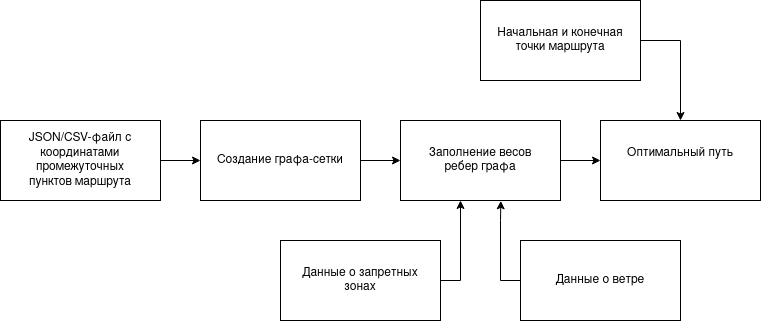

The diagram above was exported from draw.io. Its source (the exported page's mxGraphModel, read from the mxfile embedded in the PNG):
<mxGraphModel dx="5489" dy="539" grid="1" gridSize="10" guides="1" tooltips="1" connect="1" arrows="1" fold="1" page="1" pageScale="1" pageWidth="4681" pageHeight="3300" math="0" shadow="0">
  <root>
    <mxCell id="0" />
    <mxCell id="1" parent="0" />
    <mxCell id="_UdMj5OPQ-pEkkLdP-ag-11" style="edgeStyle=orthogonalEdgeStyle;rounded=0;orthogonalLoop=1;jettySize=auto;html=1;entryX=0;entryY=0.5;entryDx=0;entryDy=0;" edge="1" parent="1" source="_UdMj5OPQ-pEkkLdP-ag-1" target="_UdMj5OPQ-pEkkLdP-ag-10">
      <mxGeometry relative="1" as="geometry" />
    </mxCell>
    <mxCell id="_UdMj5OPQ-pEkkLdP-ag-1" value="&lt;div&gt;JSON/CSV-файл с &lt;br&gt;&lt;/div&gt;&lt;div&gt;координатами &lt;br&gt;&lt;/div&gt;&lt;div&gt;промежуточных&lt;/div&gt;&lt;div&gt;пунктов маршрута&lt;br&gt;&lt;/div&gt;" style="rounded=0;whiteSpace=wrap;html=1;" vertex="1" parent="1">
      <mxGeometry x="-40" y="160" width="160" height="80" as="geometry" />
    </mxCell>
    <mxCell id="_UdMj5OPQ-pEkkLdP-ag-9" style="edgeStyle=orthogonalEdgeStyle;rounded=0;orthogonalLoop=1;jettySize=auto;html=1;entryX=0;entryY=0.5;entryDx=0;entryDy=0;" edge="1" parent="1" source="_UdMj5OPQ-pEkkLdP-ag-2" target="_UdMj5OPQ-pEkkLdP-ag-3">
      <mxGeometry relative="1" as="geometry" />
    </mxCell>
    <mxCell id="_UdMj5OPQ-pEkkLdP-ag-2" value="&lt;div&gt;Заполнение весов &lt;br&gt;&lt;/div&gt;&lt;div&gt;ребер графа&lt;/div&gt;" style="rounded=0;whiteSpace=wrap;html=1;" vertex="1" parent="1">
      <mxGeometry x="360" y="160" width="160" height="80" as="geometry" />
    </mxCell>
    <mxCell id="_UdMj5OPQ-pEkkLdP-ag-3" value="&lt;div&gt;Оптимальный путь&lt;/div&gt;&lt;div&gt;&lt;br&gt;&lt;/div&gt;" style="rounded=0;whiteSpace=wrap;html=1;" vertex="1" parent="1">
      <mxGeometry x="560" y="160" width="160" height="80" as="geometry" />
    </mxCell>
    <mxCell id="_UdMj5OPQ-pEkkLdP-ag-7" style="edgeStyle=orthogonalEdgeStyle;rounded=0;orthogonalLoop=1;jettySize=auto;html=1;entryX=0.627;entryY=1.004;entryDx=0;entryDy=0;entryPerimeter=0;" edge="1" parent="1" source="_UdMj5OPQ-pEkkLdP-ag-4" target="_UdMj5OPQ-pEkkLdP-ag-2">
      <mxGeometry relative="1" as="geometry">
        <Array as="points">
          <mxPoint x="460" y="320" />
          <mxPoint x="460" y="260" />
        </Array>
      </mxGeometry>
    </mxCell>
    <mxCell id="_UdMj5OPQ-pEkkLdP-ag-4" value="Данные о ветре" style="rounded=0;whiteSpace=wrap;html=1;" vertex="1" parent="1">
      <mxGeometry x="480" y="280" width="160" height="80" as="geometry" />
    </mxCell>
    <mxCell id="_UdMj5OPQ-pEkkLdP-ag-6" style="edgeStyle=orthogonalEdgeStyle;rounded=0;orthogonalLoop=1;jettySize=auto;html=1;exitX=1;exitY=0.5;exitDx=0;exitDy=0;" edge="1" parent="1" source="_UdMj5OPQ-pEkkLdP-ag-5">
      <mxGeometry relative="1" as="geometry">
        <mxPoint x="420" y="240" as="targetPoint" />
        <Array as="points">
          <mxPoint x="420" y="320" />
          <mxPoint x="420" y="240" />
        </Array>
      </mxGeometry>
    </mxCell>
    <mxCell id="_UdMj5OPQ-pEkkLdP-ag-5" value="&lt;div&gt;Данные о запретных &lt;br&gt;&lt;/div&gt;&lt;div&gt;зонах&lt;br&gt;&lt;/div&gt;" style="rounded=0;whiteSpace=wrap;html=1;" vertex="1" parent="1">
      <mxGeometry x="240" y="280" width="160" height="80" as="geometry" />
    </mxCell>
    <mxCell id="_UdMj5OPQ-pEkkLdP-ag-13" style="edgeStyle=orthogonalEdgeStyle;rounded=0;orthogonalLoop=1;jettySize=auto;html=1;entryX=0;entryY=0.5;entryDx=0;entryDy=0;" edge="1" parent="1" source="_UdMj5OPQ-pEkkLdP-ag-10" target="_UdMj5OPQ-pEkkLdP-ag-2">
      <mxGeometry relative="1" as="geometry" />
    </mxCell>
    <mxCell id="_UdMj5OPQ-pEkkLdP-ag-10" value="Создание графа-сетки" style="rounded=0;whiteSpace=wrap;html=1;" vertex="1" parent="1">
      <mxGeometry x="160" y="160" width="160" height="80" as="geometry" />
    </mxCell>
    <mxCell id="_UdMj5OPQ-pEkkLdP-ag-15" style="edgeStyle=orthogonalEdgeStyle;rounded=0;orthogonalLoop=1;jettySize=auto;html=1;entryX=0.5;entryY=0;entryDx=0;entryDy=0;" edge="1" parent="1" source="_UdMj5OPQ-pEkkLdP-ag-14" target="_UdMj5OPQ-pEkkLdP-ag-3">
      <mxGeometry relative="1" as="geometry">
        <Array as="points">
          <mxPoint x="640" y="80" />
        </Array>
      </mxGeometry>
    </mxCell>
    <mxCell id="_UdMj5OPQ-pEkkLdP-ag-14" value="&lt;div&gt;Начальная и конечная &lt;br&gt;&lt;/div&gt;&lt;div&gt;точки маршрута&lt;br&gt;&lt;/div&gt;" style="rounded=0;whiteSpace=wrap;html=1;" vertex="1" parent="1">
      <mxGeometry x="440" y="40" width="160" height="80" as="geometry" />
    </mxCell>
  </root>
</mxGraphModel>